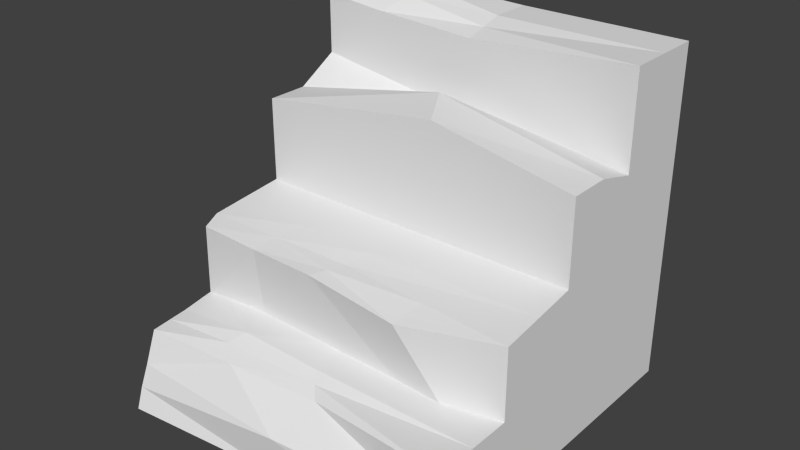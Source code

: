 # Source: Stairs_Textured_.blend  (saved by Blender 2.62.0; exported with 4.5.12 LTS)
import bpy
from mathutils import Matrix  # noqa: F401  (used for matrix-valued properties, if any)

bpy.ops.wm.read_factory_settings(use_empty=True)
scene = bpy.context.scene
scene.name = 'Scene'

# ---- collections
col_collection_1 = bpy.data.collections.new('Collection 1'); scene.collection.children.link(col_collection_1)

# ---- materials (node trees are filled in below, after node groups)
mat_material_001 = bpy.data.materials.new('Material.001')
mat_material_001.alpha_threshold = 0.0
mat_material_001.use_transparent_shadow = False
mat_material_001.preview_render_type = 'CUBE'
mat_material_001.roughness = 0.5
mat_material_001.line_color = (0.0, 0.0, 0.0, 1.0)

# ---- material node trees

# ---- world
world_world = bpy.data.worlds.new('World'); scene.world = world_world
world_world.color = (0.05088, 0.05088, 0.05088)
world_world.use_sun_shadow = False
world_world.sun_shadow_jitter_overblur = 0.0
world_world.cycles.sampling_method = 'MANUAL'
world_world.cycles.sample_map_resolution = 256

# ---- meshes
me_cube_001 = bpy.data.meshes.new('Cube.001')
me_cube_001.from_pydata([(1.0, 3.0, -1.0), (1.0, 1.0, -1.0), (-1.0, 1.0, -1.0), (-1.0, 3.0, -1.0), (1.0, 3.0, 3.0), (1.0, 1.0, 2.699), (-0.9485, 0.6174, 2.758), (-1.0, 3.0, 3.0), (1.0, 5.0, -1.0), (1.0, 3.0, -1.0), (-1.0, 3.0, -1.0), (-1.0, 5.0, -1.0), (1.0, 5.0, 4.727), (1.0, 3.0, 5.0), (-1.0, 3.0, 5.0), (-1.0, 5.0, 5.583), (1.0, 7.0, -1.0), (1.0, 5.0, -1.0), (-1.0, 5.0, -1.0), (-1.0, 7.0, -1.0), (1.0, 7.0, 7.0), (1.0, 5.0, 7.0), (-1.0, 5.0, 7.0), (-1.0, 7.0, 7.0), (1.0, 1.0, -1.0), (1.0, -1.0, -1.0), (-1.0, -1.571, -1.0), (-1.0, 1.0, -1.0), (1.0, 1.0, 1.0), (1.0, -1.0, 1.0), (-1.0, -0.9093, 0.7475), (-1.0, 1.0, 1.0), (1.0, 2.0, 2.85), (-0.1591, 0.578, 2.695), (-1.0, 1.751, 2.879), (2.682e-07, 3.0, 3.0), (-1.192e-07, 1.875, 2.864), (-1.0, 0.7508, 0.8789), (-0.5795, 0.6263, 2.69), (-1.0, 1.126, 2.818), (-0.5, 1.813, 2.872), (-0.07954, 1.313, 2.744), (-0.5795, 0.8754, 0.8115), (-1.0, 1.375, 0.9394), (-0.5398, 1.22, 2.781), (0.4205, 0.4552, 2.517), (-0.1193, 0.9456, 2.719), (0.4602, 1.157, 2.721), (-8.941e-08, -1.195, -1.0), (-1.0, -0.1955, -1.0), (1.0, -5.662e-07, 1.0), (0.1285, -0.5444, 0.7288), (-1.0, 1.788e-07, 0.8371), (2.682e-07, 1.0, 1.0), (1.0, -1.0, 0.0), (-1.0, -1.195, 0.0), (-1.0, 1.0, 0.0), (-1.0, 1.063, 0.9092), (-0.5, -0.6955, -1.0), (-1.192e-07, -1.937e-07, 1.0), (1.0, -0.5, 0.5), (-3.129e-07, -1.312, 0.0), (-1.0, -0.09774, 0.0), (-0.5, 1.0, 0.5), (-1.0, -0.7932, -1.0), (-1.0, -1.406, -0.5), (-1.0, -0.6466, 0.0), (-1.0, -0.1466, -0.5), (-1.0, -0.7199, -0.5), (-0.4358, -0.7268, 0.7382), (-1.0, -0.4546, 0.7923), (-0.5, -7.451e-09, 1.053), (0.06425, -0.2722, 0.8644), (-0.5466, -0.3634, 0.8951), (1.0, 4.0, 5.0), (0.1415, 3.0, 5.637), (-1.0, 4.0, 5.0), (2.682e-07, 5.0, 5.0), (-1.192e-07, 4.0, 5.81), (1.0, 6.0, 7.0), (-5.364e-07, 5.0, 6.727), (-1.0, 6.0, 7.0), (2.682e-07, 7.0, 7.0), (-1.192e-07, 6.0, 7.0), (-0.6211, 5.0, 6.863), (-1.0, 5.5, 7.0), (-0.6211, 6.0, 7.421), (-3.278e-07, 5.5, 6.863), (-0.5, 5.5, 7.179)], [], [(0, 1, 2, 3), (8, 9, 10, 11), (16, 17, 18, 19), (4, 35, 36, 32), (1, 0, 32), (32, 0, 4), (32, 5, 1), (34, 7, 3), (35, 0, 3), (7, 35, 3), (4, 0, 35), (40, 35, 7), (34, 40, 7), (40, 36, 35), (40, 34, 39, 44), (36, 40, 44, 41), (44, 39, 6, 38), (36, 41, 32), (33, 42, 1), (42, 2, 1), (42, 33, 38), (38, 37, 42), (2, 42, 37), (37, 38, 6), (2, 43, 3), (43, 34, 3), (37, 6, 39), (43, 39, 34), (5, 45, 1), (45, 33, 1), (46, 44, 38), (33, 46, 38), (46, 41, 44), (41, 47, 32), (47, 5, 32), (47, 41, 46), (46, 45, 47), (5, 47, 45), (45, 46, 33), (25, 48, 58, 24), (24, 58, 49, 27), (28, 53, 59, 50), (29, 54, 60, 50), (28, 50, 60, 24), (24, 60, 54, 25), (54, 29, 51, 61), (25, 54, 61, 48), (62, 52, 31, 56), (31, 53, 63, 56), (27, 56, 63, 24), (24, 63, 53, 28), (43, 57, 39), (57, 37, 39), (37, 57, 2), (57, 43, 2), (64, 58, 48), (26, 64, 48), (64, 49, 58), (65, 48, 61), (55, 65, 61), (65, 26, 48), (62, 66, 52), (66, 55, 30), (65, 55, 66, 68), (26, 65, 68, 64), (68, 66, 62, 67), (64, 68, 67, 49), (67, 56, 27), (49, 67, 27), (67, 62, 56), (71, 53, 31), (52, 71, 31), (71, 59, 53), (71, 52, 70, 73), (59, 71, 73, 72), (73, 70, 30, 69), (72, 73, 69, 51), (72, 29, 50), (59, 72, 50), (72, 51, 29), (69, 55, 61), (51, 69, 61), (69, 30, 55), (30, 70, 66), (70, 52, 66), (77, 15, 76, 78), (12, 77, 78, 74), (78, 76, 14, 75), (74, 78, 75, 13), (74, 9, 8), (12, 74, 8), (74, 13, 9), (75, 10, 9), (13, 75, 9), (75, 14, 10), (76, 11, 10), (14, 76, 10), (76, 15, 11), (77, 8, 11), (15, 77, 11), (77, 12, 8), (20, 82, 83, 79), (79, 17, 16), (20, 79, 16), (79, 21, 17), (80, 18, 17), (21, 80, 17), (81, 19, 18), (81, 23, 19), (82, 16, 19), (23, 82, 19), (82, 20, 16), (86, 82, 23), (81, 86, 23), (86, 83, 82), (86, 81, 85, 88), (83, 86, 88, 87), (88, 85, 22, 84), (87, 88, 84, 80), (87, 21, 79), (83, 87, 79), (87, 80, 21), (80, 84, 18), (84, 22, 18), (22, 85, 18), (85, 81, 18)])
_uv = me_cube_001.uv_layers.new(name='UVMap')
_uv.uv.foreach_set('vector', [0.2873, 0.9921, 0.2877, 1.133, 0.1463, 1.134, 0.1459, 0.9925, 0.8561, 0.9306, 0.8566, 1.072, 0.7152, 1.072, 0.7148, 0.931, 0.7136, 0.9354, 0.7141, 1.077, 0.5727, 1.077, 0.5723, 0.9358, 0.7136, 0.9354, 0.6429, 0.9353, 0.643, 0.8553, 0.7137, 0.8639, 0.0008664, 0.5959, 0.1422, 0.5954, 0.07238, 0.8678, 0.07238, 0.8678, 0.1422, 0.5954, 0.1431, 0.8782, 0.07238, 0.8678, 0.001668, 0.8573, 0.0008664, 0.5959, 0.3491, 0.8403, 0.2608, 0.8486, 0.2617, 0.5659, 0.6429, 0.7522, 0.5731, 0.4692, 0.7145, 0.4697, 0.7136, 0.7524, 0.6429, 0.7522, 0.7145, 0.4697, 0.5723, 0.752, 0.5731, 0.4692, 0.6429, 0.7522, 0.6076, 0.851, 0.6429, 0.9353, 0.5723, 0.9353, 0.5723, 0.8467, 0.6076, 0.851, 0.5723, 0.9353, 0.6076, 0.851, 0.643, 0.8553, 0.6429, 0.9353, 0.6076, 0.851, 0.5723, 0.8467, 0.5723, 0.8024, 0.6048, 0.8085, 0.643, 0.8553, 0.6076, 0.851, 0.6048, 0.8085, 0.6374, 0.8147, 0.6048, 0.8085, 0.5723, 0.8024, 0.5759, 0.7662, 0.602, 0.7661, 0.643, 0.8553, 0.6374, 0.8147, 0.7137, 0.8639, 0.9098, 0.7681, 0.8877, 0.5932, 1.0, 0.4656, 0.8877, 0.5932, 0.8588, 0.4653, 1.0, 0.4656, 0.8877, 0.5932, 0.9098, 0.7681, 0.8865, 0.7256, 0.8865, 0.7256, 0.8576, 0.5977, 0.8877, 0.5932, 0.8588, 0.4653, 0.8877, 0.5932, 0.8576, 0.5977, 0.8576, 0.5977, 0.8865, 0.7256, 0.8604, 0.7303, 0.4031, 0.5663, 0.3761, 0.7033, 0.2617, 0.5659, 0.3761, 0.7033, 0.3491, 0.8403, 0.2617, 0.5659, 0.4203, 0.6992, 0.4293, 0.832, 0.3933, 0.8362, 0.3761, 0.7033, 0.3933, 0.8362, 0.3491, 0.8403, 0.9992, 0.727, 0.9566, 0.7132, 1.0, 0.4656, 0.9566, 0.7132, 0.9098, 0.7681, 1.0, 0.4656, 0.6346, 0.7888, 0.6048, 0.8085, 0.602, 0.7661, 0.6318, 0.7628, 0.6346, 0.7888, 0.602, 0.7661, 0.6346, 0.7888, 0.6374, 0.8147, 0.6048, 0.8085, 0.6374, 0.8147, 0.6755, 0.8036, 0.7137, 0.8639, 0.6755, 0.8036, 0.7137, 0.7924, 0.7137, 0.8639, 0.6755, 0.8036, 0.6374, 0.8147, 0.6346, 0.7888, 0.6346, 0.7888, 0.6728, 0.7524, 0.6755, 0.8036, 0.7137, 0.7924, 0.6755, 0.8036, 0.6728, 0.7524, 0.6728, 0.7524, 0.6346, 0.7888, 0.6318, 0.7628, 0.858, 0.7702, 0.9287, 0.7566, 0.964, 0.792, 0.8576, 0.9116, 0.8576, 0.9116, 0.964, 0.792, 0.9992, 0.8275, 0.9989, 0.912, 0.9989, 0.4653, 0.9283, 0.4653, 0.9283, 0.3953, 0.9989, 0.3954, 0.4309, 1.132, 0.4307, 1.061, 0.4661, 1.096, 0.5016, 1.132, 0.5723, 1.131, 0.5016, 1.132, 0.4661, 1.096, 0.5718, 0.99, 0.5718, 0.99, 0.4661, 1.096, 0.4307, 1.061, 0.4305, 0.9904, 0.2167, 0.9919, 0.1461, 0.9921, 0.1643, 0.932, 0.2169, 0.9203, 0.2874, 0.9917, 0.2167, 0.9919, 0.2169, 0.9203, 0.2874, 0.9204, 0.9285, 0.07781, 0.8693, 0.07108, 0.8576, 0.0004337, 0.9283, 0.0002168, 0.8576, 0.9124, 0.9283, 0.9122, 0.893, 0.9477, 0.8578, 0.9831, 0.858, 1.054, 0.8578, 0.9831, 0.893, 0.9477, 0.9994, 1.053, 0.9994, 1.053, 0.893, 0.9477, 0.9283, 0.9122, 0.9989, 0.912, 0.3761, 0.7033, 0.3982, 0.7013, 0.3933, 0.8362, 0.3982, 0.7013, 0.4203, 0.6992, 0.3933, 0.8362, 0.4203, 0.6992, 0.3982, 0.7013, 0.4031, 0.5663, 0.3982, 0.7013, 0.3761, 0.7033, 0.4031, 0.5663, 0.9993, 0.7852, 0.964, 0.792, 0.9287, 0.7566, 0.9995, 0.7303, 0.9993, 0.7852, 0.9287, 0.7566, 0.9993, 0.7852, 0.9992, 0.8275, 0.964, 0.792, 0.2521, 0.8493, 0.2874, 0.9204, 0.2169, 0.9203, 0.2165, 0.85, 0.2521, 0.8493, 0.2169, 0.9203, 0.2521, 0.8493, 0.2877, 0.8486, 0.2874, 0.9204, 0.9285, 0.07781, 0.9286, 0.1166, 0.8693, 0.07108, 0.9286, 0.1166, 0.9287, 0.1554, 0.8758, 0.1353, 0.9641, 0.1702, 0.9287, 0.1554, 0.9286, 0.1166, 0.964, 0.1217, 0.9995, 0.1817, 0.9641, 0.1702, 0.964, 0.1217, 0.9993, 0.1267, 0.964, 0.1217, 0.9286, 0.1166, 0.9285, 0.07781, 0.9639, 0.08115, 0.9993, 0.1267, 0.964, 0.1217, 0.9639, 0.08115, 0.9992, 0.0845, 0.9639, 0.08115, 0.9283, 0.0002168, 0.9989, 0.0, 0.9992, 0.0845, 0.9639, 0.08115, 0.9989, 0.0, 0.9639, 0.08115, 0.9285, 0.07781, 0.9283, 0.0002168, 0.8929, 0.3959, 0.9283, 0.4653, 0.8576, 0.4652, 0.8576, 0.3936, 0.8929, 0.3959, 0.8576, 0.4652, 0.8929, 0.3959, 0.9283, 0.3953, 0.9283, 0.4653, 0.8929, 0.3959, 0.8576, 0.3936, 0.8576, 0.3614, 0.8896, 0.3688, 0.9283, 0.3953, 0.8929, 0.3959, 0.8896, 0.3688, 0.9328, 0.3749, 0.8896, 0.3688, 0.8576, 0.3614, 0.8576, 0.3291, 0.8975, 0.3418, 0.9328, 0.3749, 0.8896, 0.3688, 0.8975, 0.3418, 0.939, 0.3389, 0.9328, 0.3749, 0.9989, 0.3254, 0.9989, 0.3954, 0.9283, 0.3953, 0.9328, 0.3749, 0.9989, 0.3954, 0.9328, 0.3749, 0.939, 0.3389, 0.9989, 0.3254, 0.1638, 0.8915, 0.2165, 0.85, 0.2169, 0.9203, 0.939, 0.3389, 0.8975, 0.3418, 0.9285, 0.2933, 0.1638, 0.8915, 0.1632, 0.8511, 0.2165, 0.85, 0.8758, 0.1353, 0.8726, 0.1032, 0.9286, 0.1166, 0.8726, 0.1032, 0.8693, 0.07108, 0.9286, 0.1166, 0.3585, 0.9885, 0.2877, 0.9945, 0.2879, 0.9186, 0.3583, 0.9269, 0.4293, 0.9858, 0.3585, 0.9885, 0.3583, 0.9269, 0.4292, 0.9186, 0.3583, 0.9269, 0.2879, 0.9186, 0.2878, 0.8486, 0.3683, 0.8552, 0.4292, 0.9186, 0.3583, 0.9269, 0.3683, 0.8552, 0.4292, 0.8487, 0.5003, 0.99, 0.4309, 0.5656, 0.5723, 0.5661, 0.571, 0.9709, 0.5003, 0.99, 0.5723, 0.5661, 0.5003, 0.99, 0.4296, 0.9897, 0.4309, 0.5656, 0.6187, -0.007812, 0.7148, 0.4687, 0.5736, 0.4692, 0.5723, 0.04524, 0.6187, -0.007812, 0.5736, 0.4692, 0.6187, -0.007812, 0.7135, 0.04467, 0.7148, 0.4687, 0.7856, 0.8896, 0.7162, 0.4653, 0.8576, 0.4657, 0.8563, 0.8898, 0.7856, 0.8896, 0.8576, 0.4657, 0.7856, 0.8896, 0.7148, 0.9306, 0.7162, 0.4653, 0.7856, 0.04099, 0.8576, 0.4649, 0.7162, 0.4653, 0.7148, 0.0, 0.7856, 0.04099, 0.7162, 0.4653, 0.7856, 0.04099, 0.8563, 0.06006, 0.8576, 0.4649, 0.1422, 1.021, 0.07157, 1.021, 0.07156, 0.9509, 0.1422, 0.951, 0.3586, 0.5657, 0.2862, 0.0004337, 0.4276, 0.0, 0.4293, 0.5655, 0.3586, 0.5657, 0.4276, 0.0, 0.3586, 0.5657, 0.2879, 0.5659, 0.2862, 0.0004337, 0.5, 0.5462, 0.431, 0.0, 0.5723, 0.0002983, 0.5705, 0.5656, 0.5, 0.5462, 0.5723, 0.0002983, 0.07242, 0.5657, 0.0, 0.0004341, 0.1414, 0.0, 0.07242, 0.5657, 0.001735, 0.5659, 0.0, 0.0004341, 0.2138, 0.0002168, 0.2862, 0.5655, 0.1448, 0.5659, 0.1431, 0.0004337, 0.2138, 0.0002168, 0.1448, 0.5659, 0.2138, 0.0002168, 0.2845, 0.0, 0.2862, 0.5655, 0.02753, 0.9552, 0.07157, 1.021, 0.0008824, 1.021, 0.07242, 0.5657, 0.07261, 0.5954, 0.001735, 0.5659, 0.02753, 0.9552, 0.07156, 0.9509, 0.07157, 1.021, 0.02753, 0.9552, 0.0008744, 0.9509, 0.0008704, 0.9159, 0.03616, 0.9178, 0.07156, 0.9509, 0.02753, 0.9552, 0.03616, 0.9178, 0.07159, 0.9145, 0.03616, 0.9178, 0.0008704, 0.9159, 0.0008664, 0.881, 0.02768, 0.8796, 0.07159, 0.9145, 0.03616, 0.9178, 0.02768, 0.8796, 0.07163, 0.8782, 0.07159, 0.9145, 0.1422, 0.881, 0.1422, 0.951, 0.07156, 0.9509, 0.07159, 0.9145, 0.1422, 0.951, 0.07159, 0.9145, 0.07163, 0.8782, 0.1422, 0.881, 0.5, 0.5462, 0.4561, 0.5557, 0.431, 0.0, 0.4561, 0.5557, 0.4293, 0.5653, 0.431, 0.0, 0.1431, 0.5655, 0.1078, 0.5656, 0.1414, 0.0, 0.1078, 0.5656, 0.07242, 0.5657, 0.1414, 0.0])
me_cube_001.materials.append(mat_material_001)
me_cube_001.use_remesh_preserve_volume = False
me_cube_001.use_remesh_preserve_attributes = False
me_cube_001.use_mirror_vertex_groups = False
me_cube_001.update()

# ---- objects
ob_cube = bpy.data.objects.new('Cube', me_cube_001)

# ---- transforms, parenting, visibility, modifiers, constraints
ob_cube.location = (0.0, 0.0, 0.0)
ob_cube.scale = (1.0, 0.25, 0.25)
ob_cube.lineart.crease_threshold = 0.0

# ---- collection membership
col_collection_1.objects.link(ob_cube)

# ---- scene / render settings (as saved in the file)
scene.frame_start = 1; scene.frame_end = 250; scene.frame_set(1)
scene.render.engine = 'BLENDER_EEVEE_NEXT'
scene.render.image_settings.color_mode = 'RGB'
scene.render.image_settings.compression = 90
scene.render.resolution_percentage = 50
scene.render.dither_intensity = 0.0
scene.render.bake_margin = 2
scene.render.bake_bias = 0.0
scene.cycles.use_denoising = False
scene.cycles.samples = 10
scene.cycles.sampling_pattern = 'TABULATED_SOBOL'
scene.cycles.light_sampling_threshold = 0.0
scene.cycles.use_adaptive_sampling = False
scene.cycles.use_light_tree = False
scene.cycles.blur_glossy = 0.0
scene.cycles.volume_bounces = 1
scene.cycles.pixel_filter_type = 'GAUSSIAN'
scene.cycles.sample_clamp_indirect = 0.0
scene.view_settings.view_transform = 'Standard'
bpy.context.view_layer.update()

# ---- added for rendering (the .blend has no active camera and no usable light): camera, sun
cam_auto = bpy.data.cameras.new('AutoCamera')
cam_auto.lens = 50.0
cam_auto.sensor_width = 36.0
cam_auto.clip_end = 1000.0
ob_auto_camera = bpy.data.objects.new('AutoCamera', cam_auto)
scene.collection.objects.link(ob_auto_camera)
ob_auto_camera.location = (3.33888, -3.32798, 3.4737)
ob_auto_camera.rotation_euler = (1.09748, -7.21219e-08, 0.694738)
scene.camera = ob_auto_camera
light_auto_sun = bpy.data.lights.new('AutoSun', 'SUN')
light_auto_sun.energy = 3.0
light_auto_sun.angle = 0.0523599
ob_auto_sun = bpy.data.objects.new('AutoSun', light_auto_sun)
scene.collection.objects.link(ob_auto_sun)
ob_auto_sun.rotation_euler = (0.872665, 0.174533, 0.523599)
bpy.context.view_layer.update()
